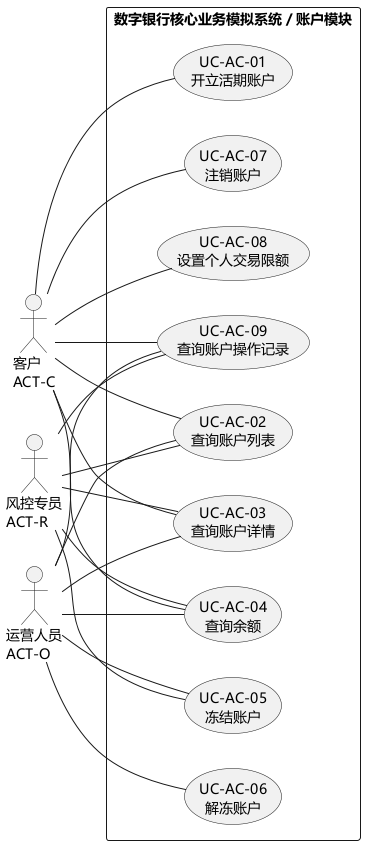

The diagram above was rendered by PlantUML. Its source (embedded in the PNG):
@startuml
left to right direction
skinparam defaultFontName Microsoft YaHei
skinparam monochrome true
skinparam shadowing false
skinparam backgroundColor white
skinparam packageStyle rectangle

actor "客户\nACT-C" as C
actor "运营人员\nACT-O" as O
actor "风控专员\nACT-R" as R

rectangle "数字银行核心业务模拟系统 / 账户模块" {
  usecase "UC-AC-01\n开立活期账户" as AC01
  usecase "UC-AC-02\n查询账户列表" as AC02
  usecase "UC-AC-03\n查询账户详情" as AC03
  usecase "UC-AC-04\n查询余额" as AC04
  usecase "UC-AC-05\n冻结账户" as AC05
  usecase "UC-AC-06\n解冻账户" as AC06
  usecase "UC-AC-07\n注销账户" as AC07
  usecase "UC-AC-08\n设置个人交易限额" as AC08
  usecase "UC-AC-09\n查询账户操作记录" as AC09
}

C -- AC01
C -- AC02
C -- AC03
C -- AC04
C -- AC07
C -- AC08
C -- AC09

O -- AC02
O -- AC03
O -- AC04
O -- AC05
O -- AC06
O -- AC09

R -- AC02
R -- AC03
R -- AC04
R -- AC05
R -- AC09

@enduml